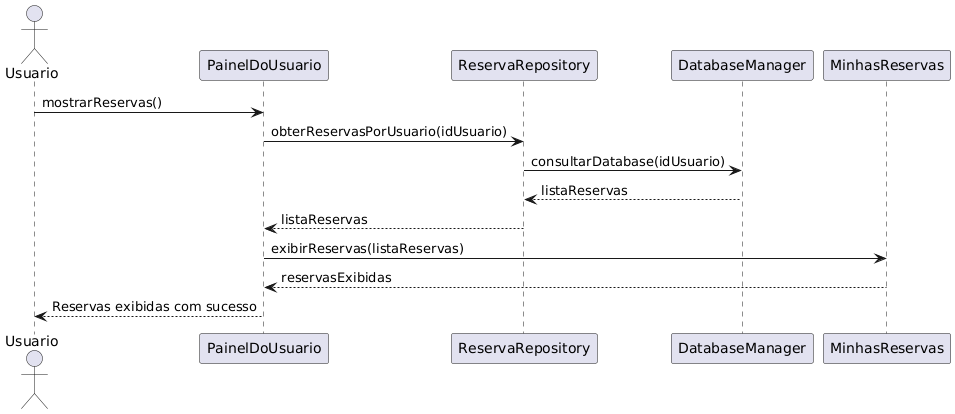

The diagram above was rendered by PlantUML. Its source (embedded in the PNG):
@startuml
actor Usuario
Usuario -> PainelDoUsuario: mostrarReservas()
PainelDoUsuario -> ReservaRepository: obterReservasPorUsuario(idUsuario)
ReservaRepository -> DatabaseManager: consultarDatabase(idUsuario)
DatabaseManager --> ReservaRepository: listaReservas
ReservaRepository --> PainelDoUsuario: listaReservas
PainelDoUsuario -> MinhasReservas: exibirReservas(listaReservas)
MinhasReservas --> PainelDoUsuario: reservasExibidas
PainelDoUsuario --> Usuario: Reservas exibidas com sucesso
@enduml